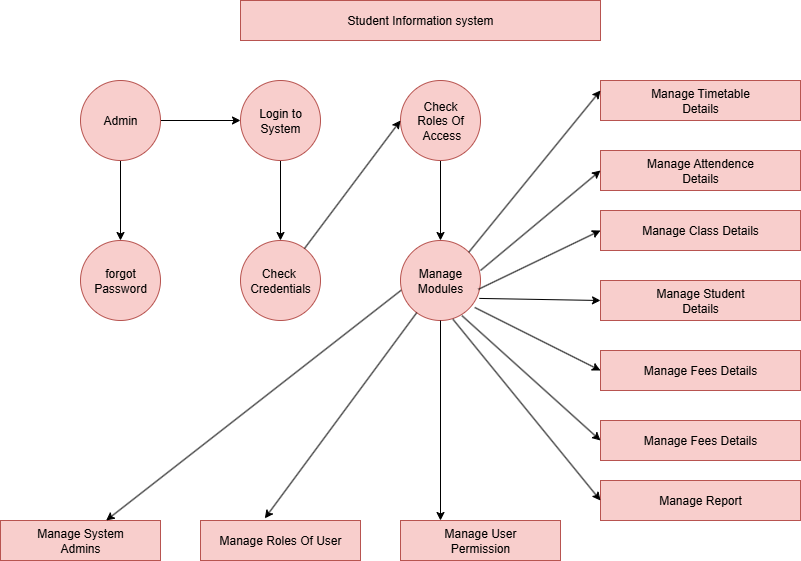

The diagram above was exported from draw.io. Its source (the exported page's mxGraphModel, read from the mxfile embedded in the PNG):
<mxGraphModel dx="793" dy="423" grid="1" gridSize="10" guides="1" tooltips="1" connect="1" arrows="1" fold="1" page="1" pageScale="1" pageWidth="850" pageHeight="1100" math="0" shadow="0">
  <root>
    <mxCell id="0" />
    <mxCell id="1" parent="0" />
    <mxCell id="flKlfO4qmLmed49aOctf-2" value="Student Information system" style="rounded=0;whiteSpace=wrap;html=1;fillColor=#f8cecc;strokeColor=#b85450;" vertex="1" parent="1">
      <mxGeometry x="240" y="40" width="360" height="40" as="geometry" />
    </mxCell>
    <mxCell id="flKlfO4qmLmed49aOctf-5" value="" style="edgeStyle=orthogonalEdgeStyle;rounded=0;orthogonalLoop=1;jettySize=auto;html=1;" edge="1" parent="1" source="flKlfO4qmLmed49aOctf-3" target="flKlfO4qmLmed49aOctf-4">
      <mxGeometry relative="1" as="geometry" />
    </mxCell>
    <mxCell id="flKlfO4qmLmed49aOctf-7" value="" style="edgeStyle=orthogonalEdgeStyle;rounded=0;orthogonalLoop=1;jettySize=auto;html=1;" edge="1" parent="1" source="flKlfO4qmLmed49aOctf-3" target="flKlfO4qmLmed49aOctf-6">
      <mxGeometry relative="1" as="geometry" />
    </mxCell>
    <mxCell id="flKlfO4qmLmed49aOctf-3" value="Admin" style="ellipse;whiteSpace=wrap;html=1;aspect=fixed;fillColor=#f8cecc;strokeColor=#b85450;" vertex="1" parent="1">
      <mxGeometry x="80" y="120" width="80" height="80" as="geometry" />
    </mxCell>
    <mxCell id="flKlfO4qmLmed49aOctf-4" value="forgot Password" style="ellipse;whiteSpace=wrap;html=1;aspect=fixed;fillColor=#f8cecc;strokeColor=#b85450;" vertex="1" parent="1">
      <mxGeometry x="80" y="280" width="80" height="80" as="geometry" />
    </mxCell>
    <mxCell id="flKlfO4qmLmed49aOctf-9" value="" style="edgeStyle=orthogonalEdgeStyle;rounded=0;orthogonalLoop=1;jettySize=auto;html=1;" edge="1" parent="1" source="flKlfO4qmLmed49aOctf-6" target="flKlfO4qmLmed49aOctf-8">
      <mxGeometry relative="1" as="geometry" />
    </mxCell>
    <mxCell id="flKlfO4qmLmed49aOctf-6" value="Login to&lt;div&gt;System&lt;/div&gt;" style="ellipse;whiteSpace=wrap;html=1;fillColor=#f8cecc;strokeColor=#b85450;" vertex="1" parent="1">
      <mxGeometry x="240" y="120" width="80" height="80" as="geometry" />
    </mxCell>
    <mxCell id="flKlfO4qmLmed49aOctf-8" value="Check&amp;nbsp;&lt;div&gt;Credentials&lt;/div&gt;" style="ellipse;whiteSpace=wrap;html=1;fillColor=#f8cecc;strokeColor=#b85450;" vertex="1" parent="1">
      <mxGeometry x="240" y="280" width="80" height="80" as="geometry" />
    </mxCell>
    <mxCell id="flKlfO4qmLmed49aOctf-12" value="" style="edgeStyle=orthogonalEdgeStyle;rounded=0;orthogonalLoop=1;jettySize=auto;html=1;" edge="1" parent="1" source="flKlfO4qmLmed49aOctf-10" target="flKlfO4qmLmed49aOctf-11">
      <mxGeometry relative="1" as="geometry" />
    </mxCell>
    <mxCell id="flKlfO4qmLmed49aOctf-10" value="Check&lt;div&gt;Roles Of&lt;/div&gt;&lt;div&gt;&amp;nbsp;Access&lt;/div&gt;" style="ellipse;whiteSpace=wrap;html=1;aspect=fixed;fillColor=#f8cecc;strokeColor=#b85450;" vertex="1" parent="1">
      <mxGeometry x="400" y="120" width="80" height="80" as="geometry" />
    </mxCell>
    <mxCell id="flKlfO4qmLmed49aOctf-11" value="Manage&lt;div&gt;Modules&lt;/div&gt;" style="ellipse;whiteSpace=wrap;html=1;aspect=fixed;fillColor=#f8cecc;strokeColor=#b85450;" vertex="1" parent="1">
      <mxGeometry x="400" y="280" width="80" height="80" as="geometry" />
    </mxCell>
    <mxCell id="flKlfO4qmLmed49aOctf-13" value="Manage Timetable&lt;div&gt;Details&lt;/div&gt;" style="rounded=0;whiteSpace=wrap;html=1;fillColor=#f8cecc;strokeColor=#b85450;" vertex="1" parent="1">
      <mxGeometry x="600" y="120" width="200" height="40" as="geometry" />
    </mxCell>
    <mxCell id="flKlfO4qmLmed49aOctf-14" value="Manage Attendence&lt;div&gt;Details&lt;/div&gt;" style="rounded=0;whiteSpace=wrap;html=1;fillColor=#f8cecc;strokeColor=#b85450;" vertex="1" parent="1">
      <mxGeometry x="600" y="190" width="200" height="40" as="geometry" />
    </mxCell>
    <mxCell id="flKlfO4qmLmed49aOctf-15" value="Manage Class Details" style="rounded=0;whiteSpace=wrap;html=1;fillColor=#f8cecc;strokeColor=#b85450;" vertex="1" parent="1">
      <mxGeometry x="600" y="250" width="200" height="40" as="geometry" />
    </mxCell>
    <mxCell id="flKlfO4qmLmed49aOctf-16" value="Manage Student&lt;div&gt;Details&lt;/div&gt;" style="rounded=0;whiteSpace=wrap;html=1;fillColor=#f8cecc;strokeColor=#b85450;" vertex="1" parent="1">
      <mxGeometry x="600" y="320" width="200" height="40" as="geometry" />
    </mxCell>
    <mxCell id="flKlfO4qmLmed49aOctf-19" value="Manage Fees Details" style="rounded=0;whiteSpace=wrap;html=1;fillColor=#f8cecc;strokeColor=#b85450;" vertex="1" parent="1">
      <mxGeometry x="600" y="390" width="200" height="40" as="geometry" />
    </mxCell>
    <mxCell id="flKlfO4qmLmed49aOctf-20" value="Manage Fees Details" style="rounded=0;whiteSpace=wrap;html=1;fillColor=#f8cecc;strokeColor=#b85450;" vertex="1" parent="1">
      <mxGeometry x="600" y="460" width="200" height="40" as="geometry" />
    </mxCell>
    <mxCell id="flKlfO4qmLmed49aOctf-21" value="Manage Report" style="rounded=0;whiteSpace=wrap;html=1;fillColor=#f8cecc;strokeColor=#b85450;" vertex="1" parent="1">
      <mxGeometry x="600" y="520" width="200" height="40" as="geometry" />
    </mxCell>
    <mxCell id="flKlfO4qmLmed49aOctf-25" value="Manage System&lt;div&gt;Admins&lt;/div&gt;" style="rounded=0;whiteSpace=wrap;html=1;fillColor=#f8cecc;strokeColor=#b85450;" vertex="1" parent="1">
      <mxGeometry y="560" width="160" height="40" as="geometry" />
    </mxCell>
    <mxCell id="flKlfO4qmLmed49aOctf-26" value="Manage Roles Of User" style="rounded=0;whiteSpace=wrap;html=1;fillColor=#f8cecc;strokeColor=#b85450;" vertex="1" parent="1">
      <mxGeometry x="200" y="560" width="160" height="40" as="geometry" />
    </mxCell>
    <mxCell id="flKlfO4qmLmed49aOctf-27" value="Manage User&lt;div&gt;Permission&lt;/div&gt;" style="rounded=0;whiteSpace=wrap;html=1;fillColor=#f8cecc;strokeColor=#b85450;" vertex="1" parent="1">
      <mxGeometry x="400" y="560" width="160" height="40" as="geometry" />
    </mxCell>
    <mxCell id="flKlfO4qmLmed49aOctf-28" value="" style="endArrow=classic;html=1;rounded=0;entryX=0;entryY=0.5;entryDx=0;entryDy=0;" edge="1" parent="1" source="flKlfO4qmLmed49aOctf-8" target="flKlfO4qmLmed49aOctf-10">
      <mxGeometry width="50" height="50" relative="1" as="geometry">
        <mxPoint x="410" y="270" as="sourcePoint" />
        <mxPoint x="460" y="220" as="targetPoint" />
      </mxGeometry>
    </mxCell>
    <mxCell id="flKlfO4qmLmed49aOctf-29" value="" style="endArrow=classic;html=1;rounded=0;exitX=0.008;exitY=0.622;exitDx=0;exitDy=0;exitPerimeter=0;" edge="1" parent="1" source="flKlfO4qmLmed49aOctf-11" target="flKlfO4qmLmed49aOctf-25">
      <mxGeometry width="50" height="50" relative="1" as="geometry">
        <mxPoint x="410" y="480" as="sourcePoint" />
        <mxPoint x="90" y="490" as="targetPoint" />
      </mxGeometry>
    </mxCell>
    <mxCell id="flKlfO4qmLmed49aOctf-30" value="" style="endArrow=classic;html=1;rounded=0;entryX=0.402;entryY=-0.052;entryDx=0;entryDy=0;entryPerimeter=0;" edge="1" parent="1" source="flKlfO4qmLmed49aOctf-11" target="flKlfO4qmLmed49aOctf-26">
      <mxGeometry width="50" height="50" relative="1" as="geometry">
        <mxPoint x="410" y="480" as="sourcePoint" />
        <mxPoint x="390" y="500" as="targetPoint" />
      </mxGeometry>
    </mxCell>
    <mxCell id="flKlfO4qmLmed49aOctf-31" value="" style="endArrow=classic;html=1;rounded=0;exitX=0.5;exitY=1;exitDx=0;exitDy=0;entryX=0.25;entryY=0;entryDx=0;entryDy=0;" edge="1" parent="1" source="flKlfO4qmLmed49aOctf-11" target="flKlfO4qmLmed49aOctf-27">
      <mxGeometry width="50" height="50" relative="1" as="geometry">
        <mxPoint x="410" y="480" as="sourcePoint" />
        <mxPoint x="460" y="430" as="targetPoint" />
      </mxGeometry>
    </mxCell>
    <mxCell id="flKlfO4qmLmed49aOctf-32" value="" style="endArrow=classic;html=1;rounded=0;entryX=0;entryY=0.25;entryDx=0;entryDy=0;exitX=1;exitY=0;exitDx=0;exitDy=0;" edge="1" parent="1" source="flKlfO4qmLmed49aOctf-11" target="flKlfO4qmLmed49aOctf-13">
      <mxGeometry width="50" height="50" relative="1" as="geometry">
        <mxPoint x="410" y="380" as="sourcePoint" />
        <mxPoint x="460" y="330" as="targetPoint" />
      </mxGeometry>
    </mxCell>
    <mxCell id="flKlfO4qmLmed49aOctf-33" value="" style="endArrow=classic;html=1;rounded=0;entryX=0;entryY=0.5;entryDx=0;entryDy=0;" edge="1" parent="1" target="flKlfO4qmLmed49aOctf-14">
      <mxGeometry width="50" height="50" relative="1" as="geometry">
        <mxPoint x="480" y="310" as="sourcePoint" />
        <mxPoint x="460" y="320" as="targetPoint" />
      </mxGeometry>
    </mxCell>
    <mxCell id="flKlfO4qmLmed49aOctf-34" value="" style="endArrow=classic;html=1;rounded=0;entryX=0;entryY=0.5;entryDx=0;entryDy=0;exitX=0.974;exitY=0.61;exitDx=0;exitDy=0;exitPerimeter=0;" edge="1" parent="1" source="flKlfO4qmLmed49aOctf-11" target="flKlfO4qmLmed49aOctf-15">
      <mxGeometry width="50" height="50" relative="1" as="geometry">
        <mxPoint x="500" y="400" as="sourcePoint" />
        <mxPoint x="550" y="350" as="targetPoint" />
      </mxGeometry>
    </mxCell>
    <mxCell id="flKlfO4qmLmed49aOctf-35" value="" style="endArrow=classic;html=1;rounded=0;entryX=0;entryY=0.5;entryDx=0;entryDy=0;exitX=0.985;exitY=0.724;exitDx=0;exitDy=0;exitPerimeter=0;" edge="1" parent="1" source="flKlfO4qmLmed49aOctf-11" target="flKlfO4qmLmed49aOctf-16">
      <mxGeometry width="50" height="50" relative="1" as="geometry">
        <mxPoint x="480" y="340" as="sourcePoint" />
        <mxPoint x="540" y="390" as="targetPoint" />
      </mxGeometry>
    </mxCell>
    <mxCell id="flKlfO4qmLmed49aOctf-36" value="" style="endArrow=classic;html=1;rounded=0;entryX=0;entryY=0.5;entryDx=0;entryDy=0;exitX=0.928;exitY=0.837;exitDx=0;exitDy=0;exitPerimeter=0;" edge="1" parent="1" source="flKlfO4qmLmed49aOctf-11" target="flKlfO4qmLmed49aOctf-19">
      <mxGeometry width="50" height="50" relative="1" as="geometry">
        <mxPoint x="410" y="440" as="sourcePoint" />
        <mxPoint x="460" y="390" as="targetPoint" />
      </mxGeometry>
    </mxCell>
    <mxCell id="flKlfO4qmLmed49aOctf-37" value="" style="endArrow=classic;html=1;rounded=0;entryX=0;entryY=0.5;entryDx=0;entryDy=0;exitX=0.769;exitY=0.94;exitDx=0;exitDy=0;exitPerimeter=0;" edge="1" parent="1" source="flKlfO4qmLmed49aOctf-11" target="flKlfO4qmLmed49aOctf-20">
      <mxGeometry width="50" height="50" relative="1" as="geometry">
        <mxPoint x="410" y="440" as="sourcePoint" />
        <mxPoint x="460" y="390" as="targetPoint" />
      </mxGeometry>
    </mxCell>
    <mxCell id="flKlfO4qmLmed49aOctf-38" value="" style="endArrow=classic;html=1;rounded=0;entryX=0;entryY=0.5;entryDx=0;entryDy=0;exitX=0.656;exitY=0.985;exitDx=0;exitDy=0;exitPerimeter=0;" edge="1" parent="1" source="flKlfO4qmLmed49aOctf-11" target="flKlfO4qmLmed49aOctf-21">
      <mxGeometry width="50" height="50" relative="1" as="geometry">
        <mxPoint x="410" y="440" as="sourcePoint" />
        <mxPoint x="460" y="390" as="targetPoint" />
      </mxGeometry>
    </mxCell>
  </root>
</mxGraphModel>